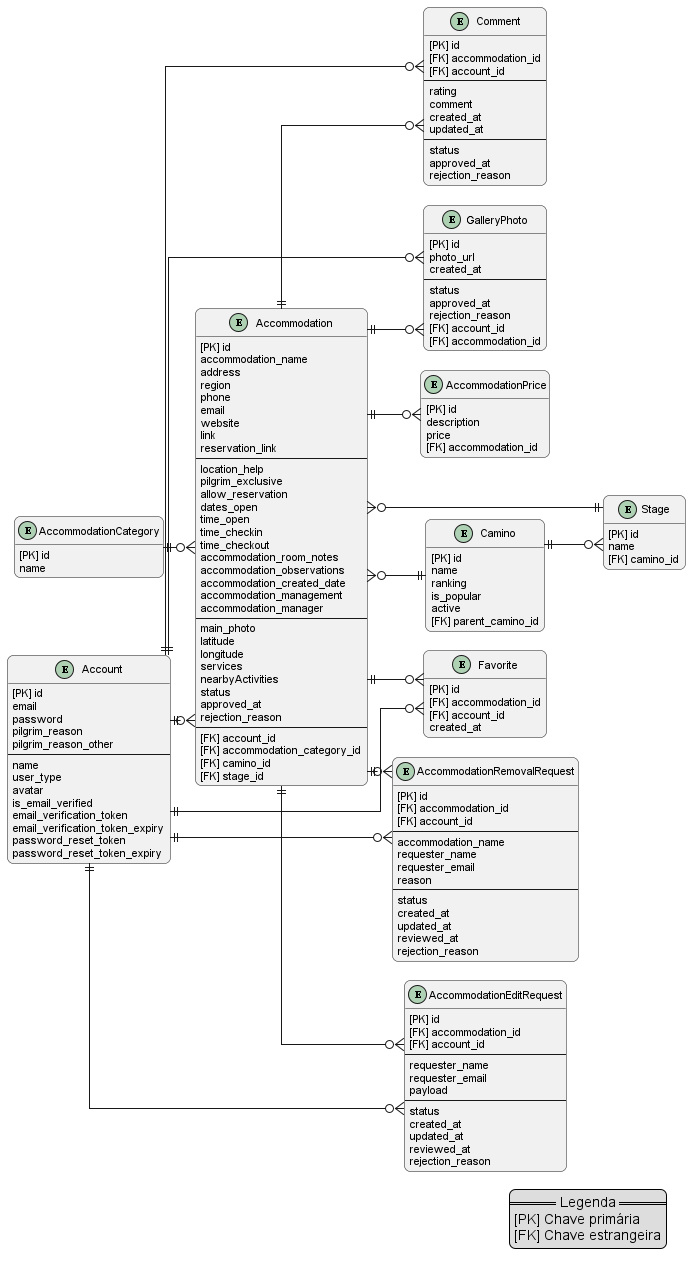

The diagram above was rendered by PlantUML. Its source (embedded in the PNG):
@startuml

left to right direction

hide methods
hide stereotypes
skinparam shadowing false
skinparam linetype ortho
skinparam roundcorner 12
skinparam defaultFontName Arial
skinparam defaultFontSize 11
skinparam ranksep 25
skinparam nodesep 20
skinparam entity {
  BackgroundColor #FCFCFC
  BorderColor #4B5563
}

legend right
  == Legenda ==
  [PK] Chave primária
  [FK] Chave estrangeira
endlegend

entity "Account" as account {
  [PK] id
  email
  password
  pilgrim_reason
  pilgrim_reason_other
  --
  name
  user_type
  avatar
  is_email_verified
  email_verification_token
  email_verification_token_expiry
  password_reset_token
  password_reset_token_expiry
}

entity "Accommodation" as Accommodation {
  [PK] id
  accommodation_name
  address
  region
  phone
  email
  website
  link
  reservation_link
  --
  location_help
  pilgrim_exclusive
  allow_reservation
  dates_open
  time_open
  time_checkin
  time_checkout
  accommodation_room_notes
  accommodation_observations
  accommodation_created_date
  accommodation_management
  accommodation_manager
  --
  main_photo
  latitude
  longitude
  services
  nearbyActivities
  status
  approved_at
  rejection_reason
  --
  [FK] account_id
  [FK] accommodation_category_id
  [FK] camino_id
  [FK] stage_id
}

entity "AccommodationCategory" as AccommodationCategory {
  [PK] id
  name
}

entity "Comment" as comment {
  [PK] id
  [FK] accommodation_id
  [FK] account_id
  --
  rating
  comment
  created_at
  updated_at
  --
  status
  approved_at
  rejection_reason
}

entity "GalleryPhoto" as gallery_photo {
  [PK] id
  photo_url
  created_at
  --
  status
  approved_at
  rejection_reason
  [FK] account_id
  [FK] accommodation_id
}

entity "Favorite" as favorite {
  [PK] id
  [FK] accommodation_id
  [FK] account_id
  created_at
}

entity "AccommodationPrice" as AccommodationPrice {
  [PK] id
  description
  price
  [FK] accommodation_id
}

entity "AccommodationRemovalRequest" as AccommodationRemovalRequest {
  [PK] id
  [FK] accommodation_id
  [FK] account_id
  --
  accommodation_name
  requester_name
  requester_email
  reason
  --
  status
  created_at
  updated_at
  reviewed_at
  rejection_reason
}

entity "AccommodationEditRequest" as AccommodationEditRequest {
  [PK] id
  [FK] accommodation_id
  [FK] account_id
  --
  requester_name
  requester_email
  payload
  --
  status
  created_at
  updated_at
  reviewed_at
  rejection_reason
}

entity "Camino" as camino {
  [PK] id
  name
  ranking
  is_popular
  active
  [FK] parent_camino_id
}

entity "Stage" as stage {
  [PK] id
  name
  [FK] camino_id
}

account ||--o{ Accommodation
account ||--o{ comment
account ||--o{ gallery_photo
account ||--o{ favorite
account ||--o{ AccommodationRemovalRequest
account ||--o{ AccommodationEditRequest

AccommodationCategory ||--o{ Accommodation
Accommodation ||--o{ comment
Accommodation ||--o{ gallery_photo
Accommodation ||--o{ favorite
Accommodation ||--o{ AccommodationPrice
Accommodation ||--o{ AccommodationRemovalRequest
Accommodation ||--o{ AccommodationEditRequest
Accommodation }o--|| camino
Accommodation }o--|| stage

camino ||--o{ stage

@enduml